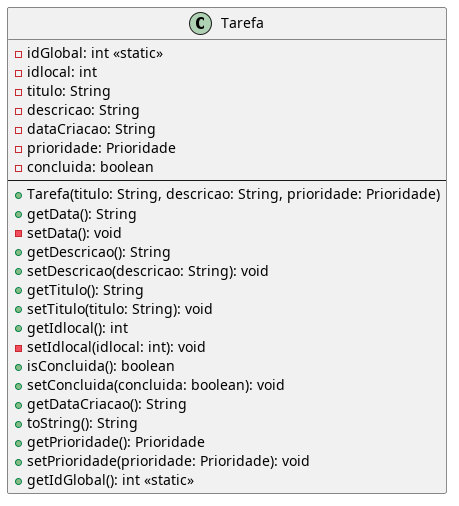

The diagram above was rendered by PlantUML. Its source (embedded in the PNG):
@startuml

skinparam lineType ortho

class Tarefa {
    - idGlobal: int <<static>>
    - idlocal: int
    - titulo: String
    - descricao: String
    - dataCriacao: String
    - prioridade: Prioridade
    - concluida: boolean
    --
    + Tarefa(titulo: String, descricao: String, prioridade: Prioridade)
    + getData(): String
    - setData(): void
    + getDescricao(): String
    + setDescricao(descricao: String): void
    + getTitulo(): String
    + setTitulo(titulo: String): void
    + getIdlocal(): int
    - setIdlocal(idlocal: int): void
    + isConcluida(): boolean
    + setConcluida(concluida: boolean): void
    + getDataCriacao(): String
    + toString(): String
    + getPrioridade(): Prioridade
    + setPrioridade(prioridade: Prioridade): void
    + getIdGlobal(): int <<static>>
}

@enduml